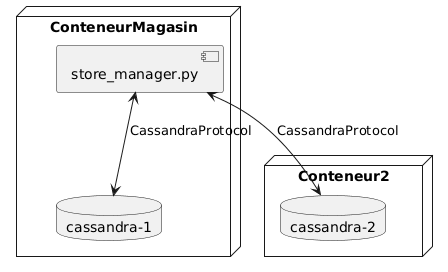

The diagram above was rendered by PlantUML. Its source (embedded in the PNG):
@startuml
node ConteneurMagasin {
    component "store_manager.py" 
    database "cassandra-1"
  }

  node Conteneur2 {
    database "cassandra-2"
  }
  "store_manager.py" <--> "cassandra-1" : CassandraProtocol
  "store_manager.py" <--> "cassandra-2" : CassandraProtocol
@enduml